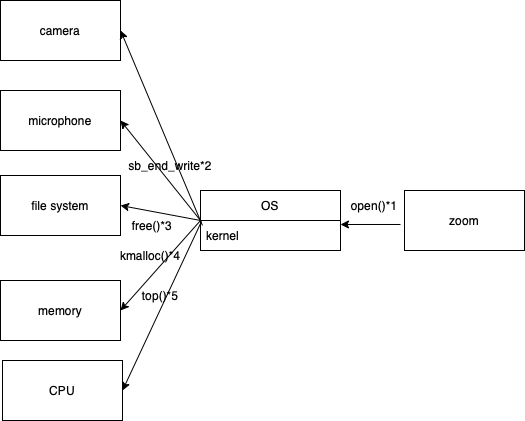

The diagram above was exported from draw.io. Its source (the exported page's mxGraphModel, read from the mxfile embedded in the PNG):
<mxGraphModel dx="946" dy="673" grid="1" gridSize="10" guides="1" tooltips="1" connect="1" arrows="1" fold="1" page="1" pageScale="1" pageWidth="827" pageHeight="1169" math="0" shadow="0">
  <root>
    <mxCell id="0" />
    <mxCell id="1" parent="0" />
    <mxCell id="Dh_z111SnH209SLz5Zy--1" value="CPU" style="rounded=0;whiteSpace=wrap;html=1;" vertex="1" parent="1">
      <mxGeometry x="12" y="430" width="120" height="60" as="geometry" />
    </mxCell>
    <mxCell id="Dh_z111SnH209SLz5Zy--2" value="memory" style="rounded=0;whiteSpace=wrap;html=1;" vertex="1" parent="1">
      <mxGeometry x="10" y="350" width="120" height="60" as="geometry" />
    </mxCell>
    <mxCell id="Dh_z111SnH209SLz5Zy--3" value="file system" style="rounded=0;whiteSpace=wrap;html=1;" vertex="1" parent="1">
      <mxGeometry x="10" y="245" width="120" height="60" as="geometry" />
    </mxCell>
    <mxCell id="Dh_z111SnH209SLz5Zy--4" value="camera" style="rounded=0;whiteSpace=wrap;html=1;" vertex="1" parent="1">
      <mxGeometry x="10" y="70" width="120" height="60" as="geometry" />
    </mxCell>
    <mxCell id="Dh_z111SnH209SLz5Zy--5" value="microphone" style="rounded=0;whiteSpace=wrap;html=1;" vertex="1" parent="1">
      <mxGeometry x="10" y="160" width="120" height="60" as="geometry" />
    </mxCell>
    <mxCell id="Dh_z111SnH209SLz5Zy--7" value="OS" style="swimlane;fontStyle=0;childLayout=stackLayout;horizontal=1;startSize=30;horizontalStack=0;resizeParent=1;resizeParentMax=0;resizeLast=0;collapsible=1;marginBottom=0;" vertex="1" parent="1">
      <mxGeometry x="210" y="260" width="140" height="60" as="geometry" />
    </mxCell>
    <mxCell id="Dh_z111SnH209SLz5Zy--8" value="kernel" style="text;strokeColor=none;fillColor=none;align=left;verticalAlign=middle;spacingLeft=4;spacingRight=4;overflow=hidden;points=[[0,0.5],[1,0.5]];portConstraint=eastwest;rotatable=0;" vertex="1" parent="Dh_z111SnH209SLz5Zy--7">
      <mxGeometry y="30" width="140" height="30" as="geometry" />
    </mxCell>
    <mxCell id="Dh_z111SnH209SLz5Zy--11" value="zoom" style="rounded=0;whiteSpace=wrap;html=1;" vertex="1" parent="1">
      <mxGeometry x="414" y="260" width="120" height="60" as="geometry" />
    </mxCell>
    <mxCell id="Dh_z111SnH209SLz5Zy--12" value="" style="endArrow=classic;html=1;rounded=0;entryX=1;entryY=0.133;entryDx=0;entryDy=0;entryPerimeter=0;" edge="1" parent="1" target="Dh_z111SnH209SLz5Zy--8">
      <mxGeometry width="50" height="50" relative="1" as="geometry">
        <mxPoint x="410" y="294" as="sourcePoint" />
        <mxPoint x="360" y="300" as="targetPoint" />
      </mxGeometry>
    </mxCell>
    <mxCell id="Dh_z111SnH209SLz5Zy--13" value="" style="endArrow=classic;html=1;rounded=0;entryX=1;entryY=0.5;entryDx=0;entryDy=0;exitX=0.014;exitY=0.167;exitDx=0;exitDy=0;exitPerimeter=0;" edge="1" parent="1" source="Dh_z111SnH209SLz5Zy--8" target="Dh_z111SnH209SLz5Zy--4">
      <mxGeometry width="50" height="50" relative="1" as="geometry">
        <mxPoint x="160" y="110" as="sourcePoint" />
        <mxPoint x="210" y="300" as="targetPoint" />
      </mxGeometry>
    </mxCell>
    <mxCell id="Dh_z111SnH209SLz5Zy--14" value="" style="endArrow=classic;html=1;rounded=0;entryX=1;entryY=0.5;entryDx=0;entryDy=0;" edge="1" parent="1" target="Dh_z111SnH209SLz5Zy--5">
      <mxGeometry width="50" height="50" relative="1" as="geometry">
        <mxPoint x="210" y="290" as="sourcePoint" />
        <mxPoint x="230" y="380" as="targetPoint" />
      </mxGeometry>
    </mxCell>
    <mxCell id="Dh_z111SnH209SLz5Zy--15" value="" style="endArrow=classic;html=1;rounded=0;entryX=1;entryY=0.5;entryDx=0;entryDy=0;exitX=0.007;exitY=0.033;exitDx=0;exitDy=0;exitPerimeter=0;" edge="1" parent="1" source="Dh_z111SnH209SLz5Zy--8" target="Dh_z111SnH209SLz5Zy--1">
      <mxGeometry width="50" height="50" relative="1" as="geometry">
        <mxPoint x="160" y="350" as="sourcePoint" />
        <mxPoint x="210" y="420" as="targetPoint" />
      </mxGeometry>
    </mxCell>
    <mxCell id="Dh_z111SnH209SLz5Zy--16" value="" style="endArrow=classic;html=1;rounded=0;entryX=1;entryY=0.5;entryDx=0;entryDy=0;" edge="1" parent="1" target="Dh_z111SnH209SLz5Zy--2">
      <mxGeometry width="50" height="50" relative="1" as="geometry">
        <mxPoint x="210" y="290" as="sourcePoint" />
        <mxPoint x="210" y="300" as="targetPoint" />
      </mxGeometry>
    </mxCell>
    <mxCell id="Dh_z111SnH209SLz5Zy--17" value="" style="endArrow=classic;html=1;rounded=0;entryX=1;entryY=0.5;entryDx=0;entryDy=0;" edge="1" parent="1" target="Dh_z111SnH209SLz5Zy--3">
      <mxGeometry width="50" height="50" relative="1" as="geometry">
        <mxPoint x="210" y="290" as="sourcePoint" />
        <mxPoint x="210" y="300" as="targetPoint" />
      </mxGeometry>
    </mxCell>
    <mxCell id="Dh_z111SnH209SLz5Zy--18" value="open()*1" style="text;html=1;strokeColor=none;fillColor=none;align=center;verticalAlign=middle;whiteSpace=wrap;rounded=0;" vertex="1" parent="1">
      <mxGeometry x="354" y="260" width="60" height="30" as="geometry" />
    </mxCell>
    <mxCell id="Dh_z111SnH209SLz5Zy--20" value="sb_end_write*2" style="text;html=1;strokeColor=none;fillColor=none;align=center;verticalAlign=middle;whiteSpace=wrap;rounded=0;" vertex="1" parent="1">
      <mxGeometry x="140" y="220" width="80" height="30" as="geometry" />
    </mxCell>
    <mxCell id="Dh_z111SnH209SLz5Zy--21" value="top()*5" style="text;html=1;strokeColor=none;fillColor=none;align=center;verticalAlign=middle;whiteSpace=wrap;rounded=0;" vertex="1" parent="1">
      <mxGeometry x="140" y="350" width="60" height="30" as="geometry" />
    </mxCell>
    <mxCell id="Dh_z111SnH209SLz5Zy--22" value="free()*3" style="text;html=1;strokeColor=none;fillColor=none;align=center;verticalAlign=middle;whiteSpace=wrap;rounded=0;" vertex="1" parent="1">
      <mxGeometry x="132" y="280" width="60" height="30" as="geometry" />
    </mxCell>
    <mxCell id="Dh_z111SnH209SLz5Zy--23" value="kmalloc()*4" style="text;html=1;strokeColor=none;fillColor=none;align=center;verticalAlign=middle;whiteSpace=wrap;rounded=0;" vertex="1" parent="1">
      <mxGeometry x="130" y="310" width="60" height="30" as="geometry" />
    </mxCell>
  </root>
</mxGraphModel>